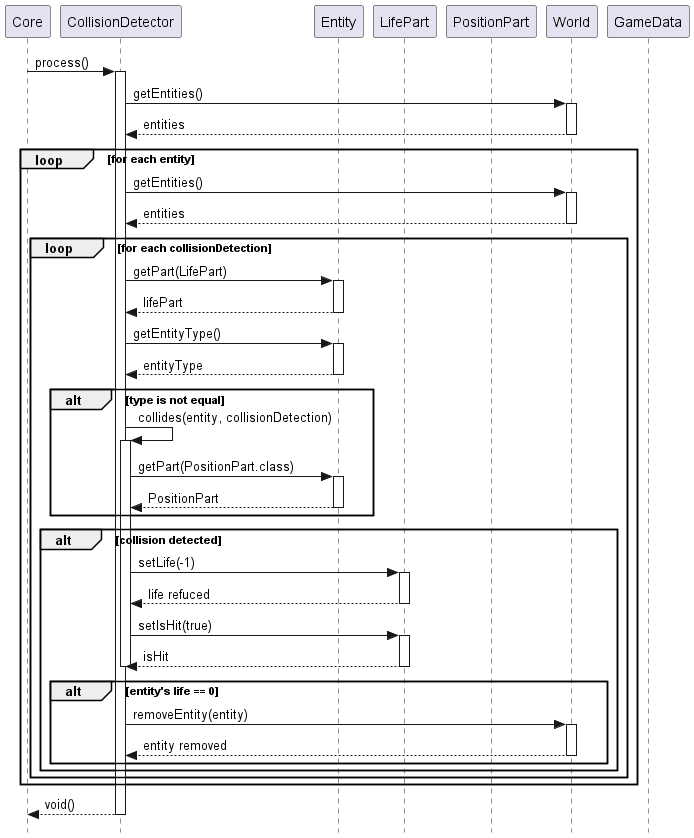

The diagram above was rendered by PlantUML. Its source (embedded in the PNG):
@startuml
skinparam style strictuml
participant Core
participant CollisionDetector
participant Entity
participant LifePart
participant PositionPart
participant World
participant GameData
Core -> CollisionDetector : process()
activate CollisionDetector
CollisionDetector -> World: getEntities()
activate World
World --> CollisionDetector: entities
deactivate World

loop for each entity
    CollisionDetector -> World: getEntities()
    activate World
    World --> CollisionDetector: entities
    deactivate World

    loop for each collisionDetection
        CollisionDetector -> Entity: getPart(LifePart)
        activate Entity
        Entity --> CollisionDetector: lifePart
        deactivate Entity

        CollisionDetector -> Entity: getEntityType()
        activate Entity
        Entity --> CollisionDetector: entityType
        deactivate Entity

        alt type is not equal
            CollisionDetector -> CollisionDetector: collides(entity, collisionDetection)
            activate CollisionDetector
            CollisionDetector -> Entity: getPart(PositionPart.class)
            activate Entity
            Entity --> CollisionDetector: PositionPart
            deactivate Entity
        end

        alt collision detected
                CollisionDetector -> LifePart: setLife(-1)
                activate LifePart
                LifePart --> CollisionDetector: life refuced
                deactivate LifePart

                CollisionDetector -> LifePart: setIsHit(true)
                activate LifePart
                LifePart --> CollisionDetector: isHit
                deactivate LifePart
        deactivate CollisionDetector
            alt entity's life == 0
                CollisionDetector -> World: removeEntity(entity)
                activate World
                World --> CollisionDetector: entity removed
                deactivate World
            end
        end

        end
    end
CollisionDetector --> Core: void()
deactivate CollisionDetector
@enduml